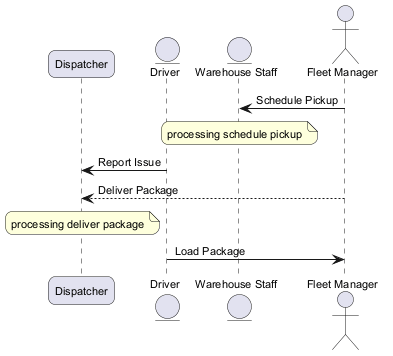

The diagram above was rendered by PlantUML. Its source (embedded in the PNG):
@startuml
skinparam backgroundColor #FFFFFF
skinparam roundCorner 15
skinparam defaultFontSize 11
participant "Dispatcher" as D
entity "Driver" as D2
entity "Warehouse Staff" as WS
actor "Fleet Manager" as FM
FM -> WS : Schedule Pickup
note over WS : processing schedule pickup
D2 -> D : Report Issue
FM --> D : Deliver Package
note over D : processing deliver package
D2 -> FM : Load Package
@enduml